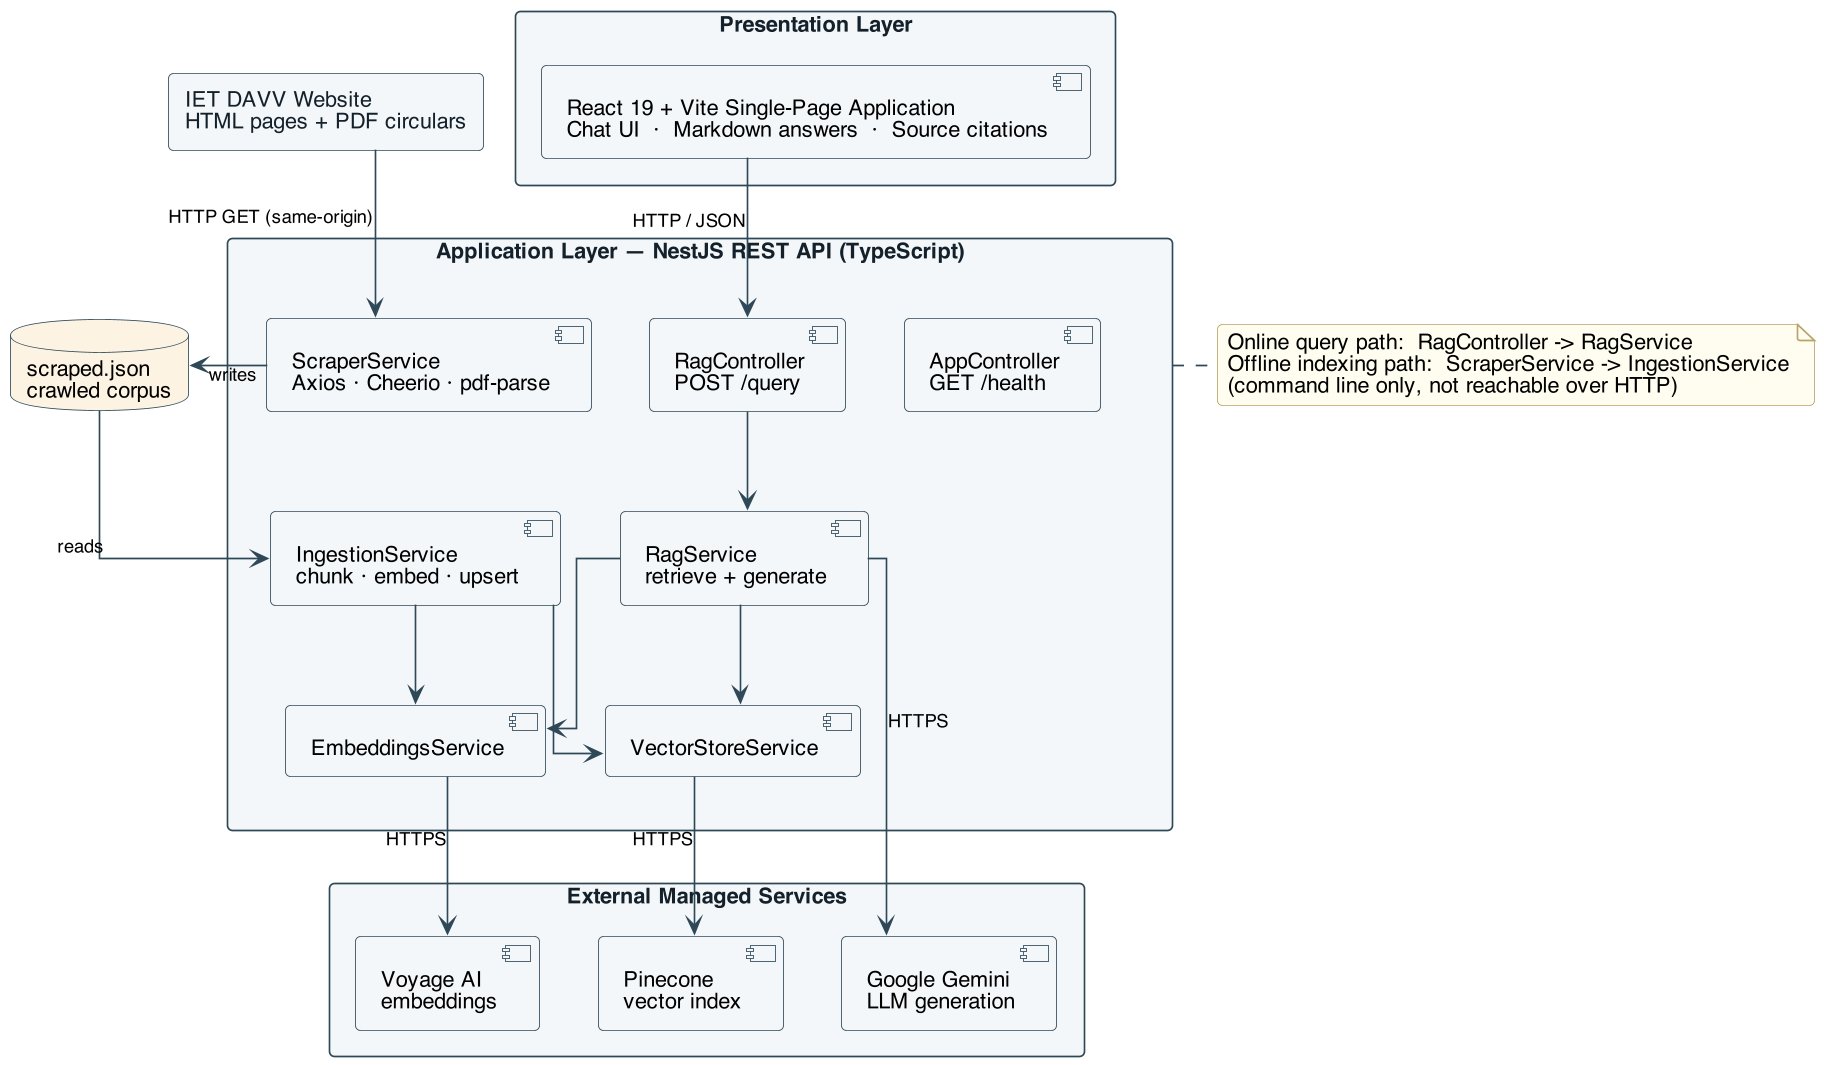

The diagram above was rendered by PlantUML. Its source (embedded in the PNG):
@startuml
!include _style.puml
skinparam linetype ortho
top to bottom direction

rectangle "  Presentation Layer  " as L1 {
  component "React 19 + Vite Single-Page Application\nChat UI  ·  Markdown answers  ·  Source citations" as fe
}

rectangle "  Application Layer — NestJS REST API (TypeScript)  " as L2 {
  together {
    component "RagController\nPOST /query" as ctrl
    component "AppController\nGET /health" as health
  }
  component "RagService\nretrieve + generate" as rag
  component "IngestionService\nchunk · embed · upsert" as ing
  component "ScraperService\nAxios · Cheerio · pdf-parse" as scr
  together {
    component "EmbeddingsService" as emb
    component "VectorStoreService" as vs
  }
}

rectangle "  External Managed Services  " as L3 {
  component "Voyage AI\nembeddings" as voyage
  component "Pinecone\nvector index" as pine
  component "Google Gemini\nLLM generation" as gem
}

rectangle "IET DAVV Website\nHTML pages + PDF circulars" as site
database "scraped.json\ncrawled corpus" as corpus

fe --> ctrl : HTTP / JSON
ctrl --> rag
rag --> emb
rag --> vs
ing --> emb
ing --> vs
emb --> voyage : HTTPS
vs --> pine : HTTPS
rag --> gem : HTTPS

site --> scr : HTTP GET (same-origin)
scr --> corpus : writes
corpus --> ing : reads

note right of L2
  Online query path:  RagController -> RagService
  Offline indexing path:  ScraperService -> IngestionService
  (command line only, not reachable over HTTP)
end note
@enduml